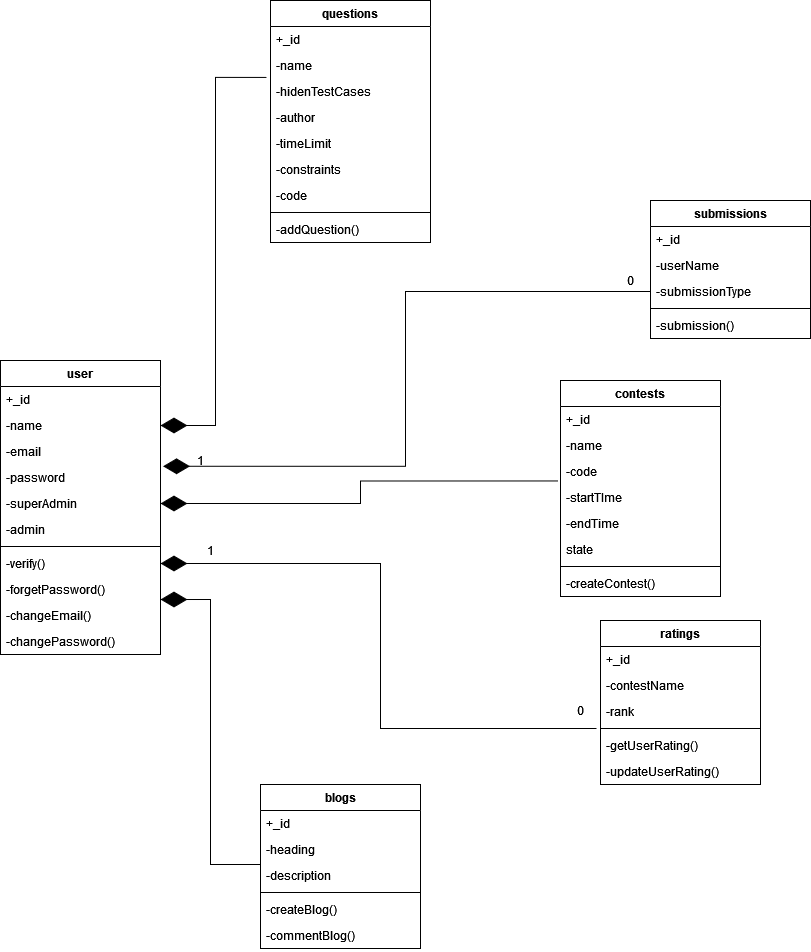

The diagram above was exported from draw.io. Its source (the exported page's mxGraphModel, read from the mxfile embedded in the PNG):
<mxGraphModel dx="868" dy="1637" grid="1" gridSize="10" guides="1" tooltips="1" connect="1" arrows="1" fold="1" page="1" pageScale="1" pageWidth="827" pageHeight="1169" math="0" shadow="0">
  <root>
    <mxCell id="WIyWlLk6GJQsqaUBKTNV-0" />
    <mxCell id="WIyWlLk6GJQsqaUBKTNV-1" parent="WIyWlLk6GJQsqaUBKTNV-0" />
    <mxCell id="bbhxy0CGrME2gn2JH6fB-3" value="user" style="swimlane;fontStyle=1;align=center;verticalAlign=top;childLayout=stackLayout;horizontal=1;startSize=26;horizontalStack=0;resizeParent=1;resizeParentMax=0;resizeLast=0;collapsible=1;marginBottom=0;" parent="WIyWlLk6GJQsqaUBKTNV-1" vertex="1">
      <mxGeometry x="20" y="250.00199999999995" width="160" height="294" as="geometry" />
    </mxCell>
    <mxCell id="bbhxy0CGrME2gn2JH6fB-4" value="+_id" style="text;strokeColor=none;fillColor=none;align=left;verticalAlign=top;spacingLeft=4;spacingRight=4;overflow=hidden;rotatable=0;points=[[0,0.5],[1,0.5]];portConstraint=eastwest;" parent="bbhxy0CGrME2gn2JH6fB-3" vertex="1">
      <mxGeometry y="26" width="160" height="26" as="geometry" />
    </mxCell>
    <mxCell id="bbhxy0CGrME2gn2JH6fB-12" value="-name" style="text;strokeColor=none;fillColor=none;align=left;verticalAlign=top;spacingLeft=4;spacingRight=4;overflow=hidden;rotatable=0;points=[[0,0.5],[1,0.5]];portConstraint=eastwest;" parent="bbhxy0CGrME2gn2JH6fB-3" vertex="1">
      <mxGeometry y="52" width="160" height="26" as="geometry" />
    </mxCell>
    <mxCell id="bbhxy0CGrME2gn2JH6fB-24" value="-email" style="text;strokeColor=none;fillColor=none;align=left;verticalAlign=top;spacingLeft=4;spacingRight=4;overflow=hidden;rotatable=0;points=[[0,0.5],[1,0.5]];portConstraint=eastwest;" parent="bbhxy0CGrME2gn2JH6fB-3" vertex="1">
      <mxGeometry y="78" width="160" height="26" as="geometry" />
    </mxCell>
    <mxCell id="bbhxy0CGrME2gn2JH6fB-13" value="-password" style="text;strokeColor=none;fillColor=none;align=left;verticalAlign=top;spacingLeft=4;spacingRight=4;overflow=hidden;rotatable=0;points=[[0,0.5],[1,0.5]];portConstraint=eastwest;" parent="bbhxy0CGrME2gn2JH6fB-3" vertex="1">
      <mxGeometry y="104" width="160" height="26" as="geometry" />
    </mxCell>
    <mxCell id="bbhxy0CGrME2gn2JH6fB-14" value="-superAdmin" style="text;strokeColor=none;fillColor=none;align=left;verticalAlign=top;spacingLeft=4;spacingRight=4;overflow=hidden;rotatable=0;points=[[0,0.5],[1,0.5]];portConstraint=eastwest;" parent="bbhxy0CGrME2gn2JH6fB-3" vertex="1">
      <mxGeometry y="130" width="160" height="26" as="geometry" />
    </mxCell>
    <mxCell id="bbhxy0CGrME2gn2JH6fB-15" value="-admin" style="text;strokeColor=none;fillColor=none;align=left;verticalAlign=top;spacingLeft=4;spacingRight=4;overflow=hidden;rotatable=0;points=[[0,0.5],[1,0.5]];portConstraint=eastwest;" parent="bbhxy0CGrME2gn2JH6fB-3" vertex="1">
      <mxGeometry y="156" width="160" height="26" as="geometry" />
    </mxCell>
    <mxCell id="bbhxy0CGrME2gn2JH6fB-5" value="" style="line;strokeWidth=1;fillColor=none;align=left;verticalAlign=middle;spacingTop=-1;spacingLeft=3;spacingRight=3;rotatable=0;labelPosition=right;points=[];portConstraint=eastwest;" parent="bbhxy0CGrME2gn2JH6fB-3" vertex="1">
      <mxGeometry y="182" width="160" height="8" as="geometry" />
    </mxCell>
    <mxCell id="bbhxy0CGrME2gn2JH6fB-16" value="-verify()" style="text;strokeColor=none;fillColor=none;align=left;verticalAlign=top;spacingLeft=4;spacingRight=4;overflow=hidden;rotatable=0;points=[[0,0.5],[1,0.5]];portConstraint=eastwest;" parent="bbhxy0CGrME2gn2JH6fB-3" vertex="1">
      <mxGeometry y="190" width="160" height="26" as="geometry" />
    </mxCell>
    <mxCell id="bbhxy0CGrME2gn2JH6fB-19" value="-forgetPassword()" style="text;strokeColor=none;fillColor=none;align=left;verticalAlign=top;spacingLeft=4;spacingRight=4;overflow=hidden;rotatable=0;points=[[0,0.5],[1,0.5]];portConstraint=eastwest;" parent="bbhxy0CGrME2gn2JH6fB-3" vertex="1">
      <mxGeometry y="216" width="160" height="26" as="geometry" />
    </mxCell>
    <mxCell id="bbhxy0CGrME2gn2JH6fB-18" value="-changeEmail()" style="text;strokeColor=none;fillColor=none;align=left;verticalAlign=top;spacingLeft=4;spacingRight=4;overflow=hidden;rotatable=0;points=[[0,0.5],[1,0.5]];portConstraint=eastwest;" parent="bbhxy0CGrME2gn2JH6fB-3" vertex="1">
      <mxGeometry y="242" width="160" height="26" as="geometry" />
    </mxCell>
    <mxCell id="bbhxy0CGrME2gn2JH6fB-17" value="-changePassword()" style="text;strokeColor=none;fillColor=none;align=left;verticalAlign=top;spacingLeft=4;spacingRight=4;overflow=hidden;rotatable=0;points=[[0,0.5],[1,0.5]];portConstraint=eastwest;" parent="bbhxy0CGrME2gn2JH6fB-3" vertex="1">
      <mxGeometry y="268" width="160" height="26" as="geometry" />
    </mxCell>
    <mxCell id="bbhxy0CGrME2gn2JH6fB-20" value="contests" style="swimlane;fontStyle=1;align=center;verticalAlign=top;childLayout=stackLayout;horizontal=1;startSize=26;horizontalStack=0;resizeParent=1;resizeParentMax=0;resizeLast=0;collapsible=1;marginBottom=0;" parent="WIyWlLk6GJQsqaUBKTNV-1" vertex="1">
      <mxGeometry x="580" y="270" width="160" height="216" as="geometry" />
    </mxCell>
    <mxCell id="bbhxy0CGrME2gn2JH6fB-25" value="+_id" style="text;strokeColor=none;fillColor=none;align=left;verticalAlign=top;spacingLeft=4;spacingRight=4;overflow=hidden;rotatable=0;points=[[0,0.5],[1,0.5]];portConstraint=eastwest;" parent="bbhxy0CGrME2gn2JH6fB-20" vertex="1">
      <mxGeometry y="26" width="160" height="26" as="geometry" />
    </mxCell>
    <mxCell id="bbhxy0CGrME2gn2JH6fB-26" value="-name" style="text;strokeColor=none;fillColor=none;align=left;verticalAlign=top;spacingLeft=4;spacingRight=4;overflow=hidden;rotatable=0;points=[[0,0.5],[1,0.5]];portConstraint=eastwest;" parent="bbhxy0CGrME2gn2JH6fB-20" vertex="1">
      <mxGeometry y="52" width="160" height="26" as="geometry" />
    </mxCell>
    <mxCell id="bbhxy0CGrME2gn2JH6fB-27" value="-code" style="text;strokeColor=none;fillColor=none;align=left;verticalAlign=top;spacingLeft=4;spacingRight=4;overflow=hidden;rotatable=0;points=[[0,0.5],[1,0.5]];portConstraint=eastwest;" parent="bbhxy0CGrME2gn2JH6fB-20" vertex="1">
      <mxGeometry y="78" width="160" height="26" as="geometry" />
    </mxCell>
    <mxCell id="bbhxy0CGrME2gn2JH6fB-54" value="-startTIme" style="text;strokeColor=none;fillColor=none;align=left;verticalAlign=top;spacingLeft=4;spacingRight=4;overflow=hidden;rotatable=0;points=[[0,0.5],[1,0.5]];portConstraint=eastwest;" parent="bbhxy0CGrME2gn2JH6fB-20" vertex="1">
      <mxGeometry y="104" width="160" height="26" as="geometry" />
    </mxCell>
    <mxCell id="bbhxy0CGrME2gn2JH6fB-55" value="-endTime" style="text;strokeColor=none;fillColor=none;align=left;verticalAlign=top;spacingLeft=4;spacingRight=4;overflow=hidden;rotatable=0;points=[[0,0.5],[1,0.5]];portConstraint=eastwest;" parent="bbhxy0CGrME2gn2JH6fB-20" vertex="1">
      <mxGeometry y="130" width="160" height="26" as="geometry" />
    </mxCell>
    <mxCell id="bbhxy0CGrME2gn2JH6fB-56" value="state" style="text;strokeColor=none;fillColor=none;align=left;verticalAlign=top;spacingLeft=4;spacingRight=4;overflow=hidden;rotatable=0;points=[[0,0.5],[1,0.5]];portConstraint=eastwest;" parent="bbhxy0CGrME2gn2JH6fB-20" vertex="1">
      <mxGeometry y="156" width="160" height="26" as="geometry" />
    </mxCell>
    <mxCell id="bbhxy0CGrME2gn2JH6fB-22" value="" style="line;strokeWidth=1;fillColor=none;align=left;verticalAlign=middle;spacingTop=-1;spacingLeft=3;spacingRight=3;rotatable=0;labelPosition=right;points=[];portConstraint=eastwest;" parent="bbhxy0CGrME2gn2JH6fB-20" vertex="1">
      <mxGeometry y="182" width="160" height="8" as="geometry" />
    </mxCell>
    <mxCell id="bbhxy0CGrME2gn2JH6fB-23" value="-createContest()" style="text;strokeColor=none;fillColor=none;align=left;verticalAlign=top;spacingLeft=4;spacingRight=4;overflow=hidden;rotatable=0;points=[[0,0.5],[1,0.5]];portConstraint=eastwest;" parent="bbhxy0CGrME2gn2JH6fB-20" vertex="1">
      <mxGeometry y="190" width="160" height="26" as="geometry" />
    </mxCell>
    <mxCell id="bbhxy0CGrME2gn2JH6fB-28" value="blogs" style="swimlane;fontStyle=1;align=center;verticalAlign=top;childLayout=stackLayout;horizontal=1;startSize=26;horizontalStack=0;resizeParent=1;resizeParentMax=0;resizeLast=0;collapsible=1;marginBottom=0;" parent="WIyWlLk6GJQsqaUBKTNV-1" vertex="1">
      <mxGeometry x="280" y="674" width="160" height="164" as="geometry" />
    </mxCell>
    <mxCell id="bbhxy0CGrME2gn2JH6fB-29" value="+_id" style="text;strokeColor=none;fillColor=none;align=left;verticalAlign=top;spacingLeft=4;spacingRight=4;overflow=hidden;rotatable=0;points=[[0,0.5],[1,0.5]];portConstraint=eastwest;" parent="bbhxy0CGrME2gn2JH6fB-28" vertex="1">
      <mxGeometry y="26" width="160" height="26" as="geometry" />
    </mxCell>
    <mxCell id="bbhxy0CGrME2gn2JH6fB-30" value="-heading" style="text;strokeColor=none;fillColor=none;align=left;verticalAlign=top;spacingLeft=4;spacingRight=4;overflow=hidden;rotatable=0;points=[[0,0.5],[1,0.5]];portConstraint=eastwest;" parent="bbhxy0CGrME2gn2JH6fB-28" vertex="1">
      <mxGeometry y="52" width="160" height="26" as="geometry" />
    </mxCell>
    <mxCell id="bbhxy0CGrME2gn2JH6fB-31" value="-description" style="text;strokeColor=none;fillColor=none;align=left;verticalAlign=top;spacingLeft=4;spacingRight=4;overflow=hidden;rotatable=0;points=[[0,0.5],[1,0.5]];portConstraint=eastwest;" parent="bbhxy0CGrME2gn2JH6fB-28" vertex="1">
      <mxGeometry y="78" width="160" height="26" as="geometry" />
    </mxCell>
    <mxCell id="bbhxy0CGrME2gn2JH6fB-32" value="" style="line;strokeWidth=1;fillColor=none;align=left;verticalAlign=middle;spacingTop=-1;spacingLeft=3;spacingRight=3;rotatable=0;labelPosition=right;points=[];portConstraint=eastwest;" parent="bbhxy0CGrME2gn2JH6fB-28" vertex="1">
      <mxGeometry y="104" width="160" height="8" as="geometry" />
    </mxCell>
    <mxCell id="bbhxy0CGrME2gn2JH6fB-33" value="-createBlog()" style="text;strokeColor=none;fillColor=none;align=left;verticalAlign=top;spacingLeft=4;spacingRight=4;overflow=hidden;rotatable=0;points=[[0,0.5],[1,0.5]];portConstraint=eastwest;" parent="bbhxy0CGrME2gn2JH6fB-28" vertex="1">
      <mxGeometry y="112" width="160" height="26" as="geometry" />
    </mxCell>
    <mxCell id="bbhxy0CGrME2gn2JH6fB-53" value="-commentBlog()" style="text;strokeColor=none;fillColor=none;align=left;verticalAlign=top;spacingLeft=4;spacingRight=4;overflow=hidden;rotatable=0;points=[[0,0.5],[1,0.5]];portConstraint=eastwest;" parent="bbhxy0CGrME2gn2JH6fB-28" vertex="1">
      <mxGeometry y="138" width="160" height="26" as="geometry" />
    </mxCell>
    <mxCell id="bbhxy0CGrME2gn2JH6fB-34" value="ratings" style="swimlane;fontStyle=1;align=center;verticalAlign=top;childLayout=stackLayout;horizontal=1;startSize=26;horizontalStack=0;resizeParent=1;resizeParentMax=0;resizeLast=0;collapsible=1;marginBottom=0;" parent="WIyWlLk6GJQsqaUBKTNV-1" vertex="1">
      <mxGeometry x="620" y="510" width="160" height="164" as="geometry" />
    </mxCell>
    <mxCell id="bbhxy0CGrME2gn2JH6fB-35" value="+_id" style="text;strokeColor=none;fillColor=none;align=left;verticalAlign=top;spacingLeft=4;spacingRight=4;overflow=hidden;rotatable=0;points=[[0,0.5],[1,0.5]];portConstraint=eastwest;" parent="bbhxy0CGrME2gn2JH6fB-34" vertex="1">
      <mxGeometry y="26" width="160" height="26" as="geometry" />
    </mxCell>
    <mxCell id="bbhxy0CGrME2gn2JH6fB-36" value="-contestName" style="text;strokeColor=none;fillColor=none;align=left;verticalAlign=top;spacingLeft=4;spacingRight=4;overflow=hidden;rotatable=0;points=[[0,0.5],[1,0.5]];portConstraint=eastwest;" parent="bbhxy0CGrME2gn2JH6fB-34" vertex="1">
      <mxGeometry y="52" width="160" height="26" as="geometry" />
    </mxCell>
    <mxCell id="bbhxy0CGrME2gn2JH6fB-37" value="-rank" style="text;strokeColor=none;fillColor=none;align=left;verticalAlign=top;spacingLeft=4;spacingRight=4;overflow=hidden;rotatable=0;points=[[0,0.5],[1,0.5]];portConstraint=eastwest;" parent="bbhxy0CGrME2gn2JH6fB-34" vertex="1">
      <mxGeometry y="78" width="160" height="26" as="geometry" />
    </mxCell>
    <mxCell id="bbhxy0CGrME2gn2JH6fB-38" value="" style="line;strokeWidth=1;fillColor=none;align=left;verticalAlign=middle;spacingTop=-1;spacingLeft=3;spacingRight=3;rotatable=0;labelPosition=right;points=[];portConstraint=eastwest;" parent="bbhxy0CGrME2gn2JH6fB-34" vertex="1">
      <mxGeometry y="104" width="160" height="8" as="geometry" />
    </mxCell>
    <mxCell id="bbhxy0CGrME2gn2JH6fB-39" value="-getUserRating()" style="text;strokeColor=none;fillColor=none;align=left;verticalAlign=top;spacingLeft=4;spacingRight=4;overflow=hidden;rotatable=0;points=[[0,0.5],[1,0.5]];portConstraint=eastwest;" parent="bbhxy0CGrME2gn2JH6fB-34" vertex="1">
      <mxGeometry y="112" width="160" height="26" as="geometry" />
    </mxCell>
    <mxCell id="bbhxy0CGrME2gn2JH6fB-51" value="-updateUserRating()" style="text;strokeColor=none;fillColor=none;align=left;verticalAlign=top;spacingLeft=4;spacingRight=4;overflow=hidden;rotatable=0;points=[[0,0.5],[1,0.5]];portConstraint=eastwest;" parent="bbhxy0CGrME2gn2JH6fB-34" vertex="1">
      <mxGeometry y="138" width="160" height="26" as="geometry" />
    </mxCell>
    <mxCell id="bbhxy0CGrME2gn2JH6fB-40" value="questions" style="swimlane;fontStyle=1;align=center;verticalAlign=top;childLayout=stackLayout;horizontal=1;startSize=26;horizontalStack=0;resizeParent=1;resizeParentMax=0;resizeLast=0;collapsible=1;marginBottom=0;" parent="WIyWlLk6GJQsqaUBKTNV-1" vertex="1">
      <mxGeometry x="290" y="-110" width="160" height="242" as="geometry" />
    </mxCell>
    <mxCell id="bbhxy0CGrME2gn2JH6fB-44" value="+_id" style="text;strokeColor=none;fillColor=none;align=left;verticalAlign=top;spacingLeft=4;spacingRight=4;overflow=hidden;rotatable=0;points=[[0,0.5],[1,0.5]];portConstraint=eastwest;" parent="bbhxy0CGrME2gn2JH6fB-40" vertex="1">
      <mxGeometry y="26" width="160" height="26" as="geometry" />
    </mxCell>
    <mxCell id="bbhxy0CGrME2gn2JH6fB-45" value="-name" style="text;strokeColor=none;fillColor=none;align=left;verticalAlign=top;spacingLeft=4;spacingRight=4;overflow=hidden;rotatable=0;points=[[0,0.5],[1,0.5]];portConstraint=eastwest;" parent="bbhxy0CGrME2gn2JH6fB-40" vertex="1">
      <mxGeometry y="52" width="160" height="26" as="geometry" />
    </mxCell>
    <mxCell id="bbhxy0CGrME2gn2JH6fB-50" value="-hidenTestCases" style="text;strokeColor=none;fillColor=none;align=left;verticalAlign=top;spacingLeft=4;spacingRight=4;overflow=hidden;rotatable=0;points=[[0,0.5],[1,0.5]];portConstraint=eastwest;" parent="bbhxy0CGrME2gn2JH6fB-40" vertex="1">
      <mxGeometry y="78" width="160" height="26" as="geometry" />
    </mxCell>
    <mxCell id="bbhxy0CGrME2gn2JH6fB-49" value="-author" style="text;strokeColor=none;fillColor=none;align=left;verticalAlign=top;spacingLeft=4;spacingRight=4;overflow=hidden;rotatable=0;points=[[0,0.5],[1,0.5]];portConstraint=eastwest;" parent="bbhxy0CGrME2gn2JH6fB-40" vertex="1">
      <mxGeometry y="104" width="160" height="26" as="geometry" />
    </mxCell>
    <mxCell id="bbhxy0CGrME2gn2JH6fB-48" value="-timeLimit" style="text;strokeColor=none;fillColor=none;align=left;verticalAlign=top;spacingLeft=4;spacingRight=4;overflow=hidden;rotatable=0;points=[[0,0.5],[1,0.5]];portConstraint=eastwest;" parent="bbhxy0CGrME2gn2JH6fB-40" vertex="1">
      <mxGeometry y="130" width="160" height="26" as="geometry" />
    </mxCell>
    <mxCell id="bbhxy0CGrME2gn2JH6fB-47" value="-constraints" style="text;strokeColor=none;fillColor=none;align=left;verticalAlign=top;spacingLeft=4;spacingRight=4;overflow=hidden;rotatable=0;points=[[0,0.5],[1,0.5]];portConstraint=eastwest;" parent="bbhxy0CGrME2gn2JH6fB-40" vertex="1">
      <mxGeometry y="156" width="160" height="26" as="geometry" />
    </mxCell>
    <mxCell id="bbhxy0CGrME2gn2JH6fB-46" value="-code" style="text;strokeColor=none;fillColor=none;align=left;verticalAlign=top;spacingLeft=4;spacingRight=4;overflow=hidden;rotatable=0;points=[[0,0.5],[1,0.5]];portConstraint=eastwest;" parent="bbhxy0CGrME2gn2JH6fB-40" vertex="1">
      <mxGeometry y="182" width="160" height="26" as="geometry" />
    </mxCell>
    <mxCell id="bbhxy0CGrME2gn2JH6fB-42" value="" style="line;strokeWidth=1;fillColor=none;align=left;verticalAlign=middle;spacingTop=-1;spacingLeft=3;spacingRight=3;rotatable=0;labelPosition=right;points=[];portConstraint=eastwest;" parent="bbhxy0CGrME2gn2JH6fB-40" vertex="1">
      <mxGeometry y="208" width="160" height="8" as="geometry" />
    </mxCell>
    <mxCell id="bbhxy0CGrME2gn2JH6fB-43" value="-addQuestion()" style="text;strokeColor=none;fillColor=none;align=left;verticalAlign=top;spacingLeft=4;spacingRight=4;overflow=hidden;rotatable=0;points=[[0,0.5],[1,0.5]];portConstraint=eastwest;" parent="bbhxy0CGrME2gn2JH6fB-40" vertex="1">
      <mxGeometry y="216" width="160" height="26" as="geometry" />
    </mxCell>
    <mxCell id="bbhxy0CGrME2gn2JH6fB-62" value="" style="endArrow=diamondThin;endFill=1;endSize=24;html=1;rounded=0;exitX=-0.025;exitY=-0.041;exitDx=0;exitDy=0;exitPerimeter=0;entryX=1;entryY=0.5;entryDx=0;entryDy=0;edgeStyle=orthogonalEdgeStyle;" parent="WIyWlLk6GJQsqaUBKTNV-1" source="bbhxy0CGrME2gn2JH6fB-50" target="bbhxy0CGrME2gn2JH6fB-12" edge="1">
      <mxGeometry width="160" relative="1" as="geometry">
        <mxPoint x="180" y="317.5" as="sourcePoint" />
        <mxPoint x="280" y="310" as="targetPoint" />
      </mxGeometry>
    </mxCell>
    <mxCell id="bbhxy0CGrME2gn2JH6fB-65" value="submissions" style="swimlane;fontStyle=1;align=center;verticalAlign=top;childLayout=stackLayout;horizontal=1;startSize=26;horizontalStack=0;resizeParent=1;resizeParentMax=0;resizeLast=0;collapsible=1;marginBottom=0;" parent="WIyWlLk6GJQsqaUBKTNV-1" vertex="1">
      <mxGeometry x="670" y="90" width="160" height="138" as="geometry" />
    </mxCell>
    <mxCell id="bbhxy0CGrME2gn2JH6fB-66" value="+_id" style="text;strokeColor=none;fillColor=none;align=left;verticalAlign=top;spacingLeft=4;spacingRight=4;overflow=hidden;rotatable=0;points=[[0,0.5],[1,0.5]];portConstraint=eastwest;" parent="bbhxy0CGrME2gn2JH6fB-65" vertex="1">
      <mxGeometry y="26" width="160" height="26" as="geometry" />
    </mxCell>
    <mxCell id="bbhxy0CGrME2gn2JH6fB-67" value="-userName" style="text;strokeColor=none;fillColor=none;align=left;verticalAlign=top;spacingLeft=4;spacingRight=4;overflow=hidden;rotatable=0;points=[[0,0.5],[1,0.5]];portConstraint=eastwest;" parent="bbhxy0CGrME2gn2JH6fB-65" vertex="1">
      <mxGeometry y="52" width="160" height="26" as="geometry" />
    </mxCell>
    <mxCell id="bbhxy0CGrME2gn2JH6fB-68" value="-submissionType" style="text;strokeColor=none;fillColor=none;align=left;verticalAlign=top;spacingLeft=4;spacingRight=4;overflow=hidden;rotatable=0;points=[[0,0.5],[1,0.5]];portConstraint=eastwest;" parent="bbhxy0CGrME2gn2JH6fB-65" vertex="1">
      <mxGeometry y="78" width="160" height="26" as="geometry" />
    </mxCell>
    <mxCell id="bbhxy0CGrME2gn2JH6fB-73" value="" style="line;strokeWidth=1;fillColor=none;align=left;verticalAlign=middle;spacingTop=-1;spacingLeft=3;spacingRight=3;rotatable=0;labelPosition=right;points=[];portConstraint=eastwest;" parent="bbhxy0CGrME2gn2JH6fB-65" vertex="1">
      <mxGeometry y="104" width="160" height="8" as="geometry" />
    </mxCell>
    <mxCell id="bbhxy0CGrME2gn2JH6fB-74" value="-submission()" style="text;strokeColor=none;fillColor=none;align=left;verticalAlign=top;spacingLeft=4;spacingRight=4;overflow=hidden;rotatable=0;points=[[0,0.5],[1,0.5]];portConstraint=eastwest;" parent="bbhxy0CGrME2gn2JH6fB-65" vertex="1">
      <mxGeometry y="112" width="160" height="26" as="geometry" />
    </mxCell>
    <mxCell id="bbhxy0CGrME2gn2JH6fB-75" value="" style="endArrow=diamondThin;endFill=1;endSize=24;html=1;rounded=0;exitX=-0.014;exitY=-0.136;exitDx=0;exitDy=0;exitPerimeter=0;entryX=1;entryY=0.5;entryDx=0;entryDy=0;edgeStyle=orthogonalEdgeStyle;" parent="WIyWlLk6GJQsqaUBKTNV-1" source="bbhxy0CGrME2gn2JH6fB-54" target="bbhxy0CGrME2gn2JH6fB-14" edge="1">
      <mxGeometry width="160" relative="1" as="geometry">
        <mxPoint x="505.9999999999998" y="170.00399999999996" as="sourcePoint" />
        <mxPoint x="180" y="448.07199999999995" as="targetPoint" />
        <Array as="points">
          <mxPoint x="380" y="371" />
          <mxPoint x="380" y="393" />
        </Array>
      </mxGeometry>
    </mxCell>
    <mxCell id="bbhxy0CGrME2gn2JH6fB-76" value="" style="endArrow=diamondThin;endFill=1;endSize=24;html=1;rounded=0;exitX=0;exitY=0.077;exitDx=0;exitDy=0;exitPerimeter=0;entryX=1;entryY=0.885;entryDx=0;entryDy=0;entryPerimeter=0;edgeStyle=orthogonalEdgeStyle;" parent="WIyWlLk6GJQsqaUBKTNV-1" source="bbhxy0CGrME2gn2JH6fB-31" target="bbhxy0CGrME2gn2JH6fB-19" edge="1">
      <mxGeometry width="160" relative="1" as="geometry">
        <mxPoint x="447.76" y="390.46399999999994" as="sourcePoint" />
        <mxPoint x="190" y="458.0720000000001" as="targetPoint" />
      </mxGeometry>
    </mxCell>
    <mxCell id="bbhxy0CGrME2gn2JH6fB-79" value="" style="endArrow=diamondThin;endFill=1;endSize=24;html=1;rounded=0;exitX=0;exitY=0.5;exitDx=0;exitDy=0;entryX=1.016;entryY=0.068;entryDx=0;entryDy=0;entryPerimeter=0;edgeStyle=orthogonalEdgeStyle;" parent="WIyWlLk6GJQsqaUBKTNV-1" source="bbhxy0CGrME2gn2JH6fB-68" target="bbhxy0CGrME2gn2JH6fB-13" edge="1">
      <mxGeometry width="160" relative="1" as="geometry">
        <mxPoint x="447.76" y="390.46399999999994" as="sourcePoint" />
        <mxPoint x="190" y="403.00199999999995" as="targetPoint" />
      </mxGeometry>
    </mxCell>
    <mxCell id="bbhxy0CGrME2gn2JH6fB-80" value="" style="endArrow=diamondThin;endFill=1;endSize=24;html=1;rounded=0;exitX=-0.025;exitY=-0.154;exitDx=0;exitDy=0;exitPerimeter=0;entryX=1;entryY=0.5;entryDx=0;entryDy=0;edgeStyle=orthogonalEdgeStyle;" parent="WIyWlLk6GJQsqaUBKTNV-1" source="bbhxy0CGrME2gn2JH6fB-39" target="bbhxy0CGrME2gn2JH6fB-16" edge="1">
      <mxGeometry width="160" relative="1" as="geometry">
        <mxPoint x="637.76" y="510.0039999999999" as="sourcePoint" />
        <mxPoint x="240" y="532.5419999999999" as="targetPoint" />
      </mxGeometry>
    </mxCell>
    <mxCell id="orGF9ChICuqLmpXM-VwT-1" value="1" style="text;html=1;align=center;verticalAlign=middle;resizable=0;points=[];autosize=1;strokeColor=none;fillColor=none;" parent="WIyWlLk6GJQsqaUBKTNV-1" vertex="1">
      <mxGeometry x="210" y="340" width="20" height="20" as="geometry" />
    </mxCell>
    <mxCell id="orGF9ChICuqLmpXM-VwT-2" value="0" style="text;html=1;align=center;verticalAlign=middle;resizable=0;points=[];autosize=1;strokeColor=none;fillColor=none;" parent="WIyWlLk6GJQsqaUBKTNV-1" vertex="1">
      <mxGeometry x="640" y="160" width="20" height="20" as="geometry" />
    </mxCell>
    <mxCell id="orGF9ChICuqLmpXM-VwT-3" value="1" style="text;html=1;align=center;verticalAlign=middle;resizable=0;points=[];autosize=1;strokeColor=none;fillColor=none;" parent="WIyWlLk6GJQsqaUBKTNV-1" vertex="1">
      <mxGeometry x="220" y="430" width="20" height="20" as="geometry" />
    </mxCell>
    <mxCell id="orGF9ChICuqLmpXM-VwT-4" value="0" style="text;html=1;align=center;verticalAlign=middle;resizable=0;points=[];autosize=1;strokeColor=none;fillColor=none;" parent="WIyWlLk6GJQsqaUBKTNV-1" vertex="1">
      <mxGeometry x="590" y="590" width="20" height="20" as="geometry" />
    </mxCell>
  </root>
</mxGraphModel>